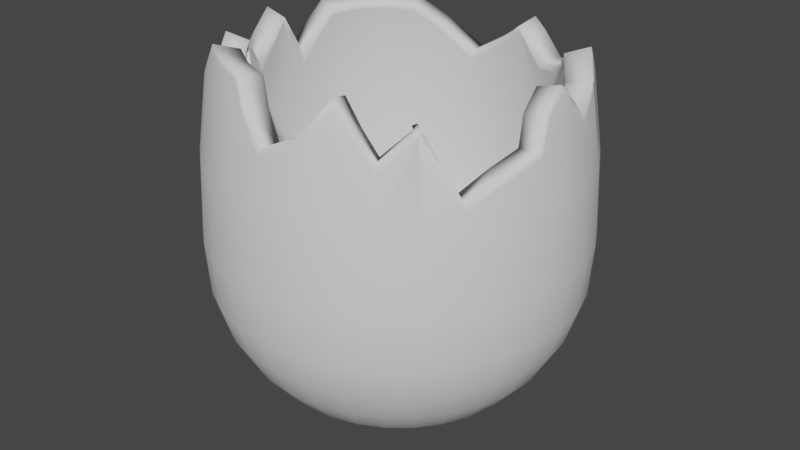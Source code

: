 # Source: jajko_Chrzanowski.blend  (saved by Blender 2.92.15; exported with 4.5.12 LTS)
import bpy
from mathutils import Matrix  # noqa: F401  (used for matrix-valued properties, if any)

bpy.ops.wm.read_factory_settings(use_empty=True)
scene = bpy.context.scene
scene.name = 'Scene'

# ---- collections
col_collection = bpy.data.collections.new('Collection'); scene.collection.children.link(col_collection)

# ---- world
world_world = bpy.data.worlds.new('World'); scene.world = world_world
world_world.use_nodes = True; world_world.node_tree.nodes.clear()
_N = world_world.node_tree.nodes; _L = world_world.node_tree.links
n0 = _N.new('ShaderNodeOutputWorld'); n0.name = 'World Output'; n0.location = (300, 300)
n1 = _N.new('ShaderNodeBackground'); n1.name = 'Background'; n1.location = (10, 300)
n1.inputs[0].default_value = (0.05088, 0.05088, 0.05088, 1.0)
_L.new(n1.outputs[0], n0.inputs[0])
n0.is_active_output = True
world_world.color = (0.05088, 0.05088, 0.05088)
world_world.use_sun_shadow = False
world_world.sun_shadow_jitter_overblur = 0.0

# ---- meshes
me_sphere = bpy.data.meshes.new('Sphere')
me_sphere.from_pydata([(0.0, 0.9808, 0.5096), (0.0, 1.0, 0.08461), (0.0, 0.9808, -0.1951), (0.0, 0.5556, -0.8315), (0.1802, 0.9061, 0.9183), (0.1913, 0.9619, 0.5096), (0.1951, 0.9808, 0.08461), (0.1913, 0.9619, -0.1951), (0.1802, 0.9061, -0.3827), (0.1622, 0.8155, -0.5556), (0.1379, 0.6935, -0.7071), (0.1084, 0.5449, -0.8315), (0.07466, 0.3753, -0.9239), (0.03806, 0.1913, -0.9808), (0.3753, 0.9061, 0.5096), (0.3827, 0.9239, 0.08461), (0.3753, 0.9061, -0.1951), (0.3536, 0.8536, -0.3827), (0.3182, 0.7682, -0.5556), (0.2706, 0.6533, -0.7071), (0.2126, 0.5133, -0.8315), (0.1464, 0.3536, -0.9239), (0.07466, 0.1802, -0.9808), (0.5449, 0.8155, 0.5096), (0.5556, 0.8315, 0.08461), (0.5449, 0.8155, -0.1951), (0.5133, 0.7682, -0.3827), (0.4619, 0.6913, -0.5556), (0.3928, 0.5879, -0.7071), (0.3087, 0.4619, -0.8315), (0.2126, 0.3182, -0.9239), (0.1084, 0.1622, -0.9808), (0.6533, 0.6533, 0.9183), (0.6935, 0.6935, 0.5096), (0.7071, 0.7071, 0.08461), (0.6935, 0.6935, -0.1951), (0.6533, 0.6533, -0.3827), (0.5879, 0.5879, -0.5556), (0.5, 0.5, -0.7071), (0.3928, 0.3928, -0.8315), (0.2706, 0.2706, -0.9239), (0.1379, 0.1379, -0.9808), (0.7682, 0.5133, 0.9183), (0.8155, 0.5449, 0.5096), (0.8315, 0.5556, 0.08461), (0.8155, 0.5449, -0.1951), (0.7682, 0.5133, -0.3827), (0.6913, 0.4619, -0.5556), (0.5879, 0.3928, -0.7071), (0.4619, 0.3087, -0.8315), (0.3182, 0.2126, -0.9239), (0.1622, 0.1084, -0.9808), (0.8536, 0.3536, 0.9183), (0.9061, 0.3753, 0.5096), (0.9239, 0.3827, 0.08461), (0.9061, 0.3753, -0.1951), (0.8536, 0.3536, -0.3827), (0.7682, 0.3182, -0.5556), (0.6533, 0.2706, -0.7071), (0.5133, 0.2126, -0.8315), (0.3536, 0.1464, -0.9239), (0.1802, 0.07466, -0.9808), (0.9619, 0.1913, 0.5096), (0.9808, 0.1951, 0.08461), (0.9619, 0.1913, -0.1951), (0.9061, 0.1802, -0.3827), (0.8155, 0.1622, -0.5556), (0.6935, 0.1379, -0.7071), (0.5449, 0.1084, -0.8315), (0.3753, 0.07466, -0.9239), (0.1913, 0.03806, -0.9808), (0.9239, -2.745e-07, 0.9183), (0.9808, -3.937e-07, 0.5096), (1.0, -3.788e-07, 0.08461), (0.9808, -3.937e-07, -0.1951), (0.9239, -2.298e-07, -0.3827), (0.8315, -3.341e-07, -0.5556), (0.7071, -3.192e-07, -0.7071), (0.5556, -3.415e-07, -0.8315), (0.3827, -3.043e-07, -0.9239), (0.1951, -3.08e-07, -0.9808), (0.9619, -0.1913, 0.5096), (0.9808, -0.1951, 0.08461), (0.9619, -0.1913, -0.1951), (0.9061, -0.1802, -0.3827), (0.8155, -0.1622, -0.5556), (0.6935, -0.138, -0.7071), (0.5449, -0.1084, -0.8315), (0.3753, -0.07466, -0.9239), (0.1913, -0.03806, -0.9808), (0.9061, -0.3753, 0.5096), (0.9239, -0.3827, 0.08461), (0.9061, -0.3753, -0.1951), (0.8536, -0.3536, -0.3827), (0.7682, -0.3182, -0.5556), (0.6533, -0.2706, -0.7071), (0.5133, -0.2126, -0.8315), (0.3536, -0.1464, -0.9239), (0.1802, -0.07466, -0.9808), (0.8155, -0.5449, 0.5096), (0.8315, -0.5556, 0.08461), (0.8155, -0.5449, -0.1951), (0.7682, -0.5133, -0.3827), (0.6913, -0.4619, -0.5556), (0.5879, -0.3928, -0.7071), (0.4619, -0.3087, -0.8315), (0.3182, -0.2126, -0.9239), (0.1622, -0.1084, -0.9808), (0.6533, -0.6533, 0.9183), (0.6935, -0.6935, 0.5096), (0.7071, -0.7071, 0.08461), (0.6935, -0.6935, -0.1951), (0.6533, -0.6533, -0.3827), (0.5879, -0.5879, -0.5556), (0.5, -0.5, -0.7071), (0.3928, -0.3928, -0.8315), (0.2706, -0.2706, -0.9239), (0.1379, -0.138, -0.9808), (0.5449, -0.8155, 0.5096), (0.5556, -0.8315, 0.08461), (0.5449, -0.8155, -0.1951), (0.5133, -0.7682, -0.3827), (0.4619, -0.6913, -0.5556), (0.3928, -0.5879, -0.7071), (0.3087, -0.4619, -0.8315), (0.2126, -0.3182, -0.9239), (0.1084, -0.1622, -0.9808), (0.0, -3.258e-07, -1.0), (0.3536, -0.8536, 0.9183), (0.3753, -0.9061, 0.5096), (0.3827, -0.9239, 0.08461), (0.3753, -0.9061, -0.1951), (0.3536, -0.8536, -0.3827), (0.3182, -0.7682, -0.5556), (0.2706, -0.6533, -0.7071), (0.2126, -0.5133, -0.8315), (0.1464, -0.3536, -0.9239), (0.07466, -0.1802, -0.9808), (0.1913, -0.9619, 0.5096), (0.1951, -0.9808, 0.08461), (0.1913, -0.9619, -0.1951), (0.1802, -0.9061, -0.3827), (0.1622, -0.8155, -0.5556), (0.1379, -0.6935, -0.7071), (0.1084, -0.5449, -0.8315), (0.07466, -0.3753, -0.9239), (0.03806, -0.1913, -0.9808), (-8.544e-08, -0.9808, 0.5096), (-1.003e-07, -1.0, 0.08461), (-8.544e-08, -0.9808, -0.1951), (6.357e-08, -0.9239, -0.3827), (-8.544e-08, -0.8315, -0.5556), (-2.584e-08, -0.7071, -0.7071), (-1.094e-08, -0.5556, -0.8315), (3.964e-09, -0.3827, -0.9239), (3.964e-09, -0.1951, -0.9808), (-0.1802, -0.9061, 0.9183), (-0.1913, -0.9619, 0.5096), (-0.1951, -0.9808, 0.08461), (-0.1913, -0.9619, -0.1951), (-0.1802, -0.9061, -0.3827), (-0.1622, -0.8155, -0.5556), (-0.1379, -0.6935, -0.7071), (-0.1084, -0.5449, -0.8315), (-0.07466, -0.3753, -0.9239), (-0.03806, -0.1913, -0.9808), (-0.3536, -0.8536, 0.9183), (-0.3753, -0.9061, 0.5096), (-0.3827, -0.9239, 0.08461), (-0.3753, -0.9061, -0.1951), (-0.3536, -0.8536, -0.3827), (-0.3182, -0.7682, -0.5556), (-0.2706, -0.6533, -0.7071), (-0.2126, -0.5133, -0.8315), (-0.1464, -0.3536, -0.9239), (-0.07466, -0.1802, -0.9808), (-0.5133, -0.7682, 0.9183), (-0.5449, -0.8155, 0.5096), (-0.5556, -0.8315, 0.08461), (-0.5449, -0.8155, -0.1951), (-0.5133, -0.7682, -0.3827), (-0.4619, -0.6913, -0.5556), (-0.3928, -0.5879, -0.7071), (-0.3087, -0.4619, -0.8315), (-0.2126, -0.3182, -0.9239), (-0.1084, -0.1622, -0.9808), (-0.6935, -0.6935, 0.5096), (-0.7071, -0.7071, 0.08461), (-0.6935, -0.6935, -0.1951), (-0.6533, -0.6533, -0.3827), (-0.5879, -0.5879, -0.5556), (-0.5, -0.5, -0.7071), (-0.3928, -0.3928, -0.8315), (-0.2706, -0.2706, -0.9239), (-0.1379, -0.1379, -0.9808), (-0.8155, -0.5449, 0.5096), (-0.8315, -0.5556, 0.08461), (-0.8155, -0.5449, -0.1951), (-0.7682, -0.5133, -0.3827), (-0.6913, -0.4619, -0.5556), (-0.5879, -0.3928, -0.7071), (-0.4619, -0.3087, -0.8315), (-0.3182, -0.2126, -0.9239), (-0.1622, -0.1084, -0.9808), (-0.8536, -0.3536, 0.9183), (-0.9061, -0.3753, 0.5096), (-0.9239, -0.3827, 0.08461), (-0.9061, -0.3753, -0.1951), (-0.8536, -0.3536, -0.3827), (-0.7682, -0.3182, -0.5556), (-0.6533, -0.2706, -0.7071), (-0.5133, -0.2126, -0.8315), (-0.3536, -0.1464, -0.9239), (-0.1802, -0.07466, -0.9808), (-0.9619, -0.1913, 0.5096), (-0.9808, -0.1951, 0.08461), (-0.9619, -0.1913, -0.1951), (-0.9061, -0.1802, -0.3827), (-0.8155, -0.1622, -0.5556), (-0.6935, -0.1379, -0.7071), (-0.5449, -0.1084, -0.8315), (-0.3753, -0.07466, -0.9239), (-0.1913, -0.03806, -0.9808), (-0.9239, -3.192e-07, 0.9183), (-0.9808, -9.567e-08, 0.5096), (-1.0, -1.404e-07, 0.08461), (-0.9808, -9.567e-08, -0.1951), (-0.9239, -3.192e-07, -0.3827), (-0.8315, -1.404e-07, -0.5556), (-0.7071, -1.851e-07, -0.7071), (-0.5556, -2.596e-07, -0.8315), (-0.3827, -2.521e-07, -0.9239), (-0.1951, -3.155e-07, -0.9808), (-0.9619, 0.1913, 0.5096), (-0.9808, 0.1951, 0.08461), (-0.9619, 0.1913, -0.1951), (-0.9061, 0.1802, -0.3827), (-0.8155, 0.1622, -0.5556), (-0.6935, 0.1379, -0.7071), (-0.5449, 0.1084, -0.8315), (-0.3753, 0.07466, -0.9239), (-0.1913, 0.03806, -0.9808), (-0.8536, 0.3536, 0.9183), (-0.9061, 0.3753, 0.5096), (-0.9239, 0.3827, 0.08461), (-0.9061, 0.3753, -0.1951), (-0.8536, 0.3536, -0.3827), (-0.7682, 0.3182, -0.5556), (-0.6533, 0.2706, -0.7071), (-0.5133, 0.2126, -0.8315), (-0.3536, 0.1464, -0.9239), (-0.1802, 0.07466, -0.9808), (-0.7682, 0.5133, 0.9183), (-0.8155, 0.5449, 0.5096), (-0.8315, 0.5556, 0.08461), (-0.8155, 0.5449, -0.1951), (-0.7682, 0.5133, -0.3827), (-0.6913, 0.4619, -0.5556), (-0.5879, 0.3928, -0.7071), (-0.4619, 0.3087, -0.8315), (-0.3182, 0.2126, -0.9239), (-0.1622, 0.1084, -0.9808), (-0.6533, 0.6533, 0.9183), (-0.6935, 0.6935, 0.5096), (-0.7071, 0.7071, 0.08461), (-0.6935, 0.6935, -0.1951), (-0.6533, 0.6533, -0.3827), (-0.5879, 0.5879, -0.5556), (-0.5, 0.5, -0.7071), (-0.3928, 0.3928, -0.8315), (-0.2706, 0.2706, -0.9239), (-0.1379, 0.1379, -0.9808), (-0.5133, 0.7682, 0.9183), (-0.5449, 0.8155, 0.5096), (-0.5556, 0.8315, 0.08461), (-0.5449, 0.8155, -0.1951), (-0.5133, 0.7682, -0.3827), (-0.4619, 0.6913, -0.5556), (-0.3928, 0.5879, -0.7071), (-0.3087, 0.4619, -0.8315), (-0.2126, 0.3182, -0.9239), (-0.1084, 0.1622, -0.9808), (-0.3753, 0.9061, 0.5096), (-0.3827, 0.9239, 0.08461), (-0.3753, 0.9061, -0.1951), (-0.3536, 0.8536, -0.3827), (-0.3182, 0.7682, -0.5556), (-0.2706, 0.6533, -0.7071), (-0.2126, 0.5133, -0.8315), (-0.1464, 0.3536, -0.9239), (-0.07466, 0.1802, -0.9808), (-0.1913, 0.9619, 0.5096), (-0.1951, 0.9808, 0.08461), (-0.1913, 0.9619, -0.1951), (-0.1802, 0.9061, -0.3827), (-0.1622, 0.8155, -0.5556), (-0.1379, 0.6935, -0.7071), (-0.1084, 0.5449, -0.8315), (-0.07466, 0.3753, -0.9239), (-0.03806, 0.1913, -0.9808), (6.357e-08, 0.9239, -0.3827), (2.722e-07, 0.8315, -0.5556), (1.53e-07, 0.7071, -0.7071), (7.847e-08, 0.3827, -0.9239), (1.514e-08, 0.1951, -0.9808), (-0.916, -0.0805, 0.9183), (0.8508, 0.3524, 0.9305), (-0.1851, 0.9307, 0.738), (-0.8973, -2.677e-07, 1.027), (0.8593, 0.3347, 0.9183), (-0.8725, 0.291, 0.9183), (-0.9159, 0.08128, 0.9183), (-0.7471, 0.4992, 1.022), (-0.3389, -0.8183, 1.074), (0.8038, -0.5371, 0.6105), (0.0, 0.9337, 0.848), (0.9114, -0.1271, 0.9183), (0.6641, -0.6401, 0.9183), (0.6473, -0.6473, 0.9528), (0.7461, 0.4985, 1.027), (0.6214, -0.6795, 0.9183), (0.3402, -0.8212, 1.061), (1.211e-08, -0.9435, 0.7772), (0.9207, 0.1831, 0.8117), (-0.9284, 0.1847, 0.7553), (0.9004, -2.896e-07, 1.014), (-0.8339, 0.3454, 1.005), (0.8814, -0.3651, 0.7017), (0.651, 0.651, 0.9315), (0.5205, 0.7789, 0.8253), (-0.6412, -0.6632, 0.9183), (0.09939, 0.9141, 0.9183), (0.1774, 0.892, 0.9771), (-0.5021, 0.7514, 1.001), (-0.7975, -0.5329, 0.6652), (-0.8374, -0.3469, 0.9897), (0.5232, -0.783, 0.79), (0.1817, -0.9137, 0.8629), (0.6354, 0.668, 0.9183), (0.915, 0.09004, 0.9183), (0.2266, -0.8921, 0.9183), (0.4386, -0.8081, 0.9183), (-0.8338, -0.3905, 0.9183), (-0.4037, 0.8267, 0.9183), (0.9274, -0.1845, 0.7627), (-0.6551, -0.6551, 0.9003), (0.36, 0.869, 0.7979), (0.2459, 0.8862, 0.9183), (-0.4899, -0.7332, 1.09), (-0.1736, -0.8726, 1.058), (-0.09959, -0.9141, 0.9183), (-0.6356, 0.6356, 1.02), (-0.3557, 0.8587, 0.8783), (-0.8721, -0.2924, 0.9183), (-0.9246, -0.1839, 0.7828), (0.1164, 0.9167, 0.8959), (0.01541, 0.9368, 0.8244), (-0.6414, -0.6723, 0.8824), (-0.6271, -0.6793, 0.8998), (0.5302, 0.7763, 0.7983), (0.3513, 0.8755, 0.7676), (0.228, 0.8956, 0.8985), (0.1781, 0.9032, 0.9431), (-0.9211, 0.0581, 0.903), (-0.9142, 0.0001101, 0.9829), (0.9125, -0.003272, 0.9782), (0.9206, 0.06921, 0.9), (0.2479, -0.8893, 0.9), (0.343, -0.8373, 1.019), (-0.9256, -0.1824, 0.7374), (-0.8692, -0.314, 0.9002), (0.9236, 0.1784, 0.7741), (0.859, 0.3508, 0.8951), (-0.4852, -0.7463, 1.062), (0.889, -0.3567, 0.6757), (0.9337, -0.1631, 0.74), (-0.8688, 0.3139, 0.9022), (-0.9282, 0.1829, 0.7039), (-0.8552, -0.3491, 0.9453), (0.8506, 0.368, 0.907), (0.7536, 0.5036, 0.9962), (0.6494, 0.6623, 0.8944), (-0.8477, -0.3698, 0.9049), (-0.7991, -0.5293, 0.6137), (-0.7521, 0.504, 0.9942), (-0.8349, 0.3624, 0.9793), (0.9172, -0.1037, 0.9015), (0.665, 0.6452, 0.9077), (0.6499, -0.6611, 0.9059), (0.7985, -0.5479, 0.5728), (-0.9213, -0.058, 0.902), (-0.1875, 0.9327, 0.7037), (-0.009275, -0.9455, 0.7413), (0.1993, -0.913, 0.8398), (-0.5144, 0.7516, 0.9744), (-0.6416, 0.6392, 0.9928), (0.6518, -0.6651, 0.9111), (-0.3723, 0.8552, 0.8557), (-0.42, 0.8229, 0.8955), (0.419, -0.8218, 0.9032), (0.5194, -0.7867, 0.7465), (-0.3439, -0.8234, 1.047), (-0.1238, -0.9144, 0.9036), (0.6385, -0.6705, 0.8976), (-0.1921, -0.8766, 1.032)], [], [(127, 304, 13), (2, 1, 6, 7), (300, 2, 7, 8), (301, 300, 8, 9), (302, 301, 9, 10), (3, 302, 10, 11), (303, 3, 11, 12), (0, 356, 355, 4, 5), (304, 303, 12, 13), (1, 0, 5, 6), (13, 12, 21, 22), (6, 5, 14, 15), (127, 13, 22), (7, 6, 15, 16), (8, 7, 16, 17), (9, 8, 17, 18), (10, 9, 18, 19), (11, 10, 19, 20), (4, 362, 361), (12, 11, 20, 21), (5, 4, 361, 360, 14), (19, 18, 27, 28), (20, 19, 28, 29), (21, 20, 29, 30), (14, 360, 359, 23), (22, 21, 30, 31), (15, 14, 23, 24), (127, 22, 31), (16, 15, 24, 25), (17, 16, 25, 26), (18, 17, 26, 27), (24, 23, 33, 34), (127, 31, 41), (25, 24, 34, 35), (26, 25, 35, 36), (27, 26, 36, 37), (28, 27, 37, 38), (29, 28, 38, 39), (30, 29, 39, 40), (23, 359, 381, 32, 33), (31, 30, 40, 41), (38, 37, 47, 48), (39, 38, 48, 49), (32, 387, 380, 42), (40, 39, 49, 50), (33, 32, 42, 43), (41, 40, 50, 51), (34, 33, 43, 44), (127, 41, 51), (35, 34, 44, 45), (36, 35, 45, 46), (37, 36, 46, 47), (127, 51, 61), (45, 44, 54, 55), (46, 45, 55, 56), (47, 46, 56, 57), (48, 47, 57, 58), (49, 48, 58, 59), (42, 380, 379, 52), (50, 49, 59, 60), (43, 42, 52, 53), (51, 50, 60, 61), (44, 43, 53, 54), (59, 58, 67, 68), (52, 379, 372), (60, 59, 68, 69), (53, 52, 372, 371, 62), (61, 60, 69, 70), (54, 53, 62, 63), (127, 61, 70), (55, 54, 63, 64), (56, 55, 64, 65), (57, 56, 65, 66), (58, 57, 66, 67), (65, 64, 74, 75), (66, 65, 75, 76), (67, 66, 76, 77), (68, 67, 77, 78), (69, 68, 78, 79), (62, 371, 366, 71, 72), (70, 69, 79, 80), (63, 62, 72, 73), (127, 70, 80), (64, 63, 73, 74), (71, 365, 386), (79, 78, 87, 88), (72, 71, 386, 375, 81), (80, 79, 88, 89), (73, 72, 81, 82), (127, 80, 89), (74, 73, 82, 83), (75, 74, 83, 84), (76, 75, 84, 85), (77, 76, 85, 86), (78, 77, 86, 87), (84, 83, 92, 93), (85, 84, 93, 94), (86, 85, 94, 95), (87, 86, 95, 96), (88, 87, 96, 97), (81, 375, 374, 90), (89, 88, 97, 98), (82, 81, 90, 91), (127, 89, 98), (83, 82, 91, 92), (97, 96, 105, 106), (90, 374, 389, 99), (98, 97, 106, 107), (91, 90, 99, 100), (127, 98, 107), (92, 91, 100, 101), (93, 92, 101, 102), (94, 93, 102, 103), (95, 94, 103, 104), (96, 95, 104, 105), (103, 102, 112, 113), (104, 103, 113, 114), (105, 104, 114, 115), (106, 105, 115, 116), (99, 389, 388, 108, 109), (107, 106, 116, 117), (100, 99, 109, 110), (127, 107, 117), (101, 100, 110, 111), (102, 101, 111, 112), (109, 108, 403, 400, 118), (117, 116, 125, 126), (110, 109, 118, 119), (127, 117, 126), (111, 110, 119, 120), (112, 111, 120, 121), (113, 112, 121, 122), (114, 113, 122, 123), (115, 114, 123, 124), (108, 396, 403), (116, 115, 124, 125), (122, 121, 132, 133), (123, 122, 133, 134), (124, 123, 134, 135), (125, 124, 135, 136), (118, 400, 399, 128, 129), (126, 125, 136, 137), (119, 118, 129, 130), (127, 126, 137), (120, 119, 130, 131), (121, 120, 131, 132), (137, 136, 145, 146), (130, 129, 138, 139), (127, 137, 146), (131, 130, 139, 140), (132, 131, 140, 141), (133, 132, 141, 142), (134, 133, 142, 143), (135, 134, 143, 144), (128, 368, 367), (136, 135, 144, 145), (129, 128, 367, 393, 138), (143, 142, 151, 152), (144, 143, 152, 153), (145, 144, 153, 154), (138, 393, 392, 147), (146, 145, 154, 155), (139, 138, 147, 148), (127, 146, 155), (140, 139, 148, 149), (141, 140, 149, 150), (142, 141, 150, 151), (127, 155, 165), (149, 148, 158, 159), (150, 149, 159, 160), (151, 150, 160, 161), (152, 151, 161, 162), (153, 152, 162, 163), (154, 153, 163, 164), (147, 392, 402, 156, 157), (155, 154, 164, 165), (148, 147, 157, 158), (163, 162, 172, 173), (156, 404, 401, 166), (164, 163, 173, 174), (157, 156, 166, 167), (165, 164, 174, 175), (158, 157, 167, 168), (127, 165, 175), (159, 158, 168, 169), (160, 159, 169, 170), (161, 160, 170, 171), (162, 161, 171, 172), (169, 168, 178, 179), (170, 169, 179, 180), (171, 170, 180, 181), (172, 171, 181, 182), (173, 172, 182, 183), (166, 401, 373, 176), (174, 173, 183, 184), (167, 166, 176, 177), (175, 174, 184, 185), (168, 167, 177, 178), (127, 175, 185), (183, 182, 191, 192), (176, 373, 358), (184, 183, 192, 193), (177, 176, 358, 357, 186), (185, 184, 193, 194), (178, 177, 186, 187), (127, 185, 194), (179, 178, 187, 188), (180, 179, 188, 189), (181, 180, 189, 190), (182, 181, 190, 191), (189, 188, 197, 198), (190, 189, 198, 199), (191, 190, 199, 200), (192, 191, 200, 201), (193, 192, 201, 202), (186, 357, 383, 195), (194, 193, 202, 203), (187, 186, 195, 196), (127, 194, 203), (188, 187, 196, 197), (202, 201, 211, 212), (195, 383, 382, 204, 205), (203, 202, 212, 213), (196, 195, 205, 206), (127, 203, 213), (197, 196, 206, 207), (198, 197, 207, 208), (199, 198, 208, 209), (200, 199, 209, 210), (201, 200, 210, 211), (208, 207, 216, 217), (209, 208, 217, 218), (210, 209, 218, 219), (211, 210, 219, 220), (204, 378, 370), (212, 211, 220, 221), (205, 204, 370, 369, 214), (213, 212, 221, 222), (206, 205, 214, 215), (127, 213, 222), (207, 206, 215, 216), (221, 220, 230, 231), (214, 369, 390, 223, 224), (222, 221, 231, 232), (215, 214, 224, 225), (127, 222, 232), (216, 215, 225, 226), (217, 216, 226, 227), (218, 217, 227, 228), (219, 218, 228, 229), (220, 219, 229, 230), (228, 227, 236, 237), (229, 228, 237, 238), (230, 229, 238, 239), (223, 364, 363), (231, 230, 239, 240), (224, 223, 363, 377, 233), (232, 231, 240, 241), (225, 224, 233, 234), (127, 232, 241), (226, 225, 234, 235), (227, 226, 235, 236), (241, 240, 250, 251), (234, 233, 243, 244), (127, 241, 251), (235, 234, 244, 245), (236, 235, 245, 246), (237, 236, 246, 247), (238, 237, 247, 248), (239, 238, 248, 249), (240, 239, 249, 250), (233, 377, 376, 242, 243), (248, 247, 257, 258), (249, 248, 258, 259), (242, 385, 384, 252), (250, 249, 259, 260), (243, 242, 252, 253), (251, 250, 260, 261), (244, 243, 253, 254), (127, 251, 261), (245, 244, 254, 255), (246, 245, 255, 256), (247, 246, 256, 257), (254, 253, 263, 264), (127, 261, 271), (255, 254, 264, 265), (256, 255, 265, 266), (257, 256, 266, 267), (258, 257, 267, 268), (259, 258, 268, 269), (252, 384, 395, 262), (260, 259, 269, 270), (253, 252, 262, 263), (261, 260, 270, 271), (268, 267, 277, 278), (269, 268, 278, 279), (262, 395, 394, 272), (270, 269, 279, 280), (263, 262, 272, 273), (271, 270, 280, 281), (264, 263, 273, 274), (127, 271, 281), (265, 264, 274, 275), (266, 265, 275, 276), (267, 266, 276, 277), (127, 281, 290), (275, 274, 283, 284), (276, 275, 284, 285), (277, 276, 285, 286), (278, 277, 286, 287), (279, 278, 287, 288), (272, 394, 398), (280, 279, 288, 289), (273, 272, 398, 397, 282), (281, 280, 289, 290), (274, 273, 282, 283), (288, 287, 296, 297), (289, 288, 297, 298), (282, 397, 391, 291), (290, 289, 298, 299), (283, 282, 291, 292), (127, 290, 299), (284, 283, 292, 293), (285, 284, 293, 294), (286, 285, 294, 295), (287, 286, 295, 296), (293, 292, 1, 2), (294, 293, 2, 300), (295, 294, 300, 301), (296, 295, 301, 302), (297, 296, 302, 3), (298, 297, 3, 303), (291, 391, 356, 0), (299, 298, 303, 304), (292, 291, 0, 1), (127, 299, 304), (355, 362, 4), (366, 365, 71), (376, 385, 242), (382, 378, 204), (381, 387, 32), (390, 364, 223), (388, 396, 108), (399, 368, 128), (402, 404, 156), (355, 356, 315, 331), (357, 358, 330, 345), (359, 360, 346, 329), (360, 361, 347, 346), (362, 355, 331, 332), (363, 364, 308, 311), (365, 366, 339, 325), (367, 368, 321, 340), (369, 370, 353, 354), (371, 372, 309, 323), (358, 373, 348, 330), (361, 362, 332, 347), (374, 375, 344, 327), (376, 377, 324, 310), (370, 378, 335, 353), (379, 380, 319, 306), (372, 379, 306, 309), (381, 359, 329, 338), (382, 383, 334, 342), (384, 385, 326, 312), (385, 376, 310, 326), (375, 386, 316, 344), (378, 382, 342, 335), (380, 387, 328, 319), (387, 381, 338, 328), (388, 389, 314, 317), (386, 365, 325, 316), (364, 390, 305, 308), (356, 391, 307, 315), (390, 369, 354, 305), (392, 393, 337, 322), (394, 395, 351, 333), (395, 384, 312, 351), (396, 388, 317, 318), (389, 374, 327, 314), (391, 397, 352, 307), (397, 398, 343, 352), (399, 400, 336, 341), (373, 401, 313, 348), (402, 392, 322, 350), (368, 399, 341, 321), (403, 396, 318, 320), (383, 357, 345, 334), (398, 394, 333, 343), (400, 403, 320, 336), (401, 404, 349, 313), (404, 402, 350, 349), (377, 363, 311, 324), (366, 371, 323, 339), (393, 367, 340, 337)])
me_sphere.polygons.foreach_set('use_smooth', [True] * 395)
_uv = me_sphere.uv_layers.new(name='UVMap')
_uv.uv.foreach_set('vector', [0.7344, 0.0, 0.75, 0.0625, 0.7187, 0.0625, 0.75, 0.4375, 0.75, 0.5, 0.7188, 0.5, 0.7188, 0.4375, 0.75, 0.375, 0.75, 0.4375, 0.7188, 0.4375, 0.7188, 0.375, 0.75, 0.3125, 0.75, 0.375, 0.7188, 0.375, 0.7188, 0.3125, 0.75, 0.25, 0.75, 0.3125, 0.7188, 0.3125, 0.7188, 0.25, 0.75, 0.1875, 0.75, 0.25, 0.7188, 0.25, 0.7188, 0.1875, 0.75, 0.125, 0.75, 0.1875, 0.7188, 0.1875, 0.7188, 0.125, 0.75, 0.5625, 0.7474, 0.6107, 0.73, 0.6213, 0.7188, 0.625, 0.7188, 0.5625, 0.75, 0.0625, 0.75, 0.125, 0.7188, 0.125, 0.7187, 0.0625, 0.75, 0.5, 0.75, 0.5625, 0.7188, 0.5625, 0.7188, 0.5, 0.7187, 0.0625, 0.7188, 0.125, 0.6875, 0.125, 0.6875, 0.0625, 0.7188, 0.5, 0.7188, 0.5625, 0.6875, 0.5625, 0.6875, 0.5, 0.7031, 0.0, 0.7187, 0.0625, 0.6875, 0.0625, 0.7188, 0.4375, 0.7188, 0.5, 0.6875, 0.5, 0.6875, 0.4375, 0.7188, 0.375, 0.7188, 0.4375, 0.6875, 0.4375, 0.6875, 0.375, 0.7188, 0.3125, 0.7188, 0.375, 0.6875, 0.375, 0.6875, 0.3125, 0.7188, 0.25, 0.7188, 0.3125, 0.6875, 0.3125, 0.6875, 0.25, 0.7188, 0.1875, 0.7188, 0.25, 0.6875, 0.25, 0.6875, 0.1875, 0.7188, 0.625, 0.7191, 0.629, 0.7103, 0.6217, 0.7188, 0.125, 0.7188, 0.1875, 0.6875, 0.1875, 0.6875, 0.125, 0.7188, 0.5625, 0.7188, 0.625, 0.7103, 0.6217, 0.6893, 0.602, 0.6875, 0.5625, 0.6875, 0.25, 0.6875, 0.3125, 0.6562, 0.3125, 0.6562, 0.25, 0.6875, 0.1875, 0.6875, 0.25, 0.6562, 0.25, 0.6562, 0.1875, 0.6875, 0.125, 0.6875, 0.1875, 0.6562, 0.1875, 0.6562, 0.125, 0.6875, 0.5625, 0.6893, 0.602, 0.6546, 0.6066, 0.6562, 0.5625, 0.6875, 0.0625, 0.6875, 0.125, 0.6562, 0.125, 0.6562, 0.0625, 0.6875, 0.5, 0.6875, 0.5625, 0.6562, 0.5625, 0.6562, 0.5, 0.6719, 0.0, 0.6875, 0.0625, 0.6562, 0.0625, 0.6875, 0.4375, 0.6875, 0.5, 0.6562, 0.5, 0.6562, 0.4375, 0.6875, 0.375, 0.6875, 0.4375, 0.6562, 0.4375, 0.6562, 0.375, 0.6875, 0.3125, 0.6875, 0.375, 0.6562, 0.375, 0.6562, 0.3125, 0.6562, 0.5, 0.6562, 0.5625, 0.625, 0.5625, 0.625, 0.5, 0.6406, 0.0, 0.6562, 0.0625, 0.625, 0.0625, 0.6562, 0.4375, 0.6562, 0.5, 0.625, 0.5, 0.625, 0.4375, 0.6562, 0.375, 0.6562, 0.4375, 0.625, 0.4375, 0.625, 0.375, 0.6562, 0.3125, 0.6562, 0.375, 0.625, 0.375, 0.625, 0.3125, 0.6562, 0.25, 0.6562, 0.3125, 0.625, 0.3125, 0.625, 0.25, 0.6562, 0.1875, 0.6562, 0.25, 0.625, 0.25, 0.625, 0.1875, 0.6562, 0.125, 0.6562, 0.1875, 0.625, 0.1875, 0.625, 0.125, 0.6562, 0.5625, 0.6546, 0.6066, 0.6266, 0.6211, 0.625, 0.625, 0.625, 0.5625, 0.6562, 0.0625, 0.6562, 0.125, 0.625, 0.125, 0.625, 0.0625, 0.625, 0.25, 0.625, 0.3125, 0.5937, 0.3125, 0.5937, 0.25, 0.625, 0.1875, 0.625, 0.25, 0.5937, 0.25, 0.5937, 0.1875, 0.625, 0.625, 0.6226, 0.6233, 0.5937, 0.6379, 0.5937, 0.625, 0.625, 0.125, 0.625, 0.1875, 0.5937, 0.1875, 0.5937, 0.125, 0.625, 0.5625, 0.625, 0.625, 0.5937, 0.625, 0.5937, 0.5625, 0.625, 0.0625, 0.625, 0.125, 0.5937, 0.125, 0.5937, 0.0625, 0.625, 0.5, 0.625, 0.5625, 0.5937, 0.5625, 0.5937, 0.5, 0.6094, 0.0, 0.625, 0.0625, 0.5937, 0.0625, 0.625, 0.4375, 0.625, 0.5, 0.5937, 0.5, 0.5937, 0.4375, 0.625, 0.375, 0.625, 0.4375, 0.5937, 0.4375, 0.5938, 0.375, 0.625, 0.3125, 0.625, 0.375, 0.5938, 0.375, 0.5937, 0.3125, 0.5781, 0.0, 0.5937, 0.0625, 0.5625, 0.0625, 0.5937, 0.4375, 0.5937, 0.5, 0.5625, 0.5, 0.5625, 0.4375, 0.5938, 0.375, 0.5937, 0.4375, 0.5625, 0.4375, 0.5625, 0.375, 0.5937, 0.3125, 0.5938, 0.375, 0.5625, 0.375, 0.5625, 0.3125, 0.5937, 0.25, 0.5937, 0.3125, 0.5625, 0.3125, 0.5625, 0.25, 0.5937, 0.1875, 0.5937, 0.25, 0.5625, 0.25, 0.5625, 0.1875, 0.5937, 0.625, 0.5937, 0.6379, 0.565, 0.6232, 0.5625, 0.625, 0.5937, 0.125, 0.5937, 0.1875, 0.5625, 0.1875, 0.5625, 0.125, 0.5937, 0.5625, 0.5937, 0.625, 0.5625, 0.625, 0.5625, 0.5625, 0.5937, 0.0625, 0.5937, 0.125, 0.5625, 0.125, 0.5625, 0.0625, 0.5937, 0.5, 0.5937, 0.5625, 0.5625, 0.5625, 0.5625, 0.5, 0.5625, 0.1875, 0.5625, 0.25, 0.5312, 0.25, 0.5312, 0.1875, 0.5625, 0.625, 0.565, 0.6232, 0.5617, 0.6212, 0.5625, 0.125, 0.5625, 0.1875, 0.5312, 0.1875, 0.5312, 0.125, 0.5625, 0.5625, 0.5625, 0.625, 0.5617, 0.6212, 0.5303, 0.603, 0.5312, 0.5625, 0.5625, 0.0625, 0.5625, 0.125, 0.5312, 0.125, 0.5312, 0.0625, 0.5625, 0.5, 0.5625, 0.5625, 0.5312, 0.5625, 0.5312, 0.5, 0.5469, 0.0, 0.5625, 0.0625, 0.5312, 0.0625, 0.5625, 0.4375, 0.5625, 0.5, 0.5312, 0.5, 0.5312, 0.4375, 0.5625, 0.375, 0.5625, 0.4375, 0.5312, 0.4375, 0.5312, 0.375, 0.5625, 0.3125, 0.5625, 0.375, 0.5312, 0.375, 0.5312, 0.3125, 0.5625, 0.25, 0.5625, 0.3125, 0.5312, 0.3125, 0.5312, 0.25, 0.5312, 0.375, 0.5312, 0.4375, 0.5, 0.4375, 0.5, 0.375, 0.5312, 0.3125, 0.5312, 0.375, 0.5, 0.375, 0.5, 0.3125, 0.5312, 0.25, 0.5312, 0.3125, 0.5, 0.3125, 0.5, 0.25, 0.5312, 0.1875, 0.5312, 0.25, 0.5, 0.25, 0.5, 0.1875, 0.5312, 0.125, 0.5312, 0.1875, 0.5, 0.1875, 0.5, 0.125, 0.5312, 0.5625, 0.5303, 0.603, 0.5119, 0.6222, 0.5, 0.625, 0.5, 0.5625, 0.5312, 0.0625, 0.5312, 0.125, 0.5, 0.125, 0.5, 0.0625, 0.5312, 0.5, 0.5312, 0.5625, 0.5, 0.5625, 0.5, 0.5, 0.5156, 0.0, 0.5312, 0.0625, 0.5, 0.0625, 0.5312, 0.4375, 0.5312, 0.5, 0.5, 0.5, 0.5, 0.4375, 0.5, 0.625, 0.4995, 0.6348, 0.482, 0.6222, 0.5, 0.125, 0.5, 0.1875, 0.4687, 0.1875, 0.4687, 0.125, 0.5, 0.5625, 0.5, 0.625, 0.482, 0.6222, 0.4725, 0.5977, 0.4687, 0.5625, 0.5, 0.0625, 0.5, 0.125, 0.4687, 0.125, 0.4687, 0.0625, 0.5, 0.5, 0.5, 0.5625, 0.4687, 0.5625, 0.4687, 0.5, 0.4844, 0.0, 0.5, 0.0625, 0.4687, 0.0625, 0.5, 0.4375, 0.5, 0.5, 0.4687, 0.5, 0.4687, 0.4375, 0.5, 0.375, 0.5, 0.4375, 0.4687, 0.4375, 0.4687, 0.375, 0.5, 0.3125, 0.5, 0.375, 0.4687, 0.375, 0.4687, 0.3125, 0.5, 0.25, 0.5, 0.3125, 0.4687, 0.3125, 0.4687, 0.25, 0.5, 0.1875, 0.5, 0.25, 0.4687, 0.25, 0.4687, 0.1875, 0.4687, 0.375, 0.4687, 0.4375, 0.4375, 0.4375, 0.4375, 0.375, 0.4687, 0.3125, 0.4687, 0.375, 0.4375, 0.375, 0.4375, 0.3125, 0.4687, 0.25, 0.4687, 0.3125, 0.4375, 0.3125, 0.4375, 0.25, 0.4687, 0.1875, 0.4687, 0.25, 0.4375, 0.25, 0.4375, 0.1875, 0.4687, 0.125, 0.4687, 0.1875, 0.4375, 0.1875, 0.4375, 0.125, 0.4687, 0.5625, 0.4725, 0.5977, 0.4392, 0.5879, 0.4375, 0.5625, 0.4687, 0.0625, 0.4687, 0.125, 0.4375, 0.125, 0.4375, 0.0625, 0.4687, 0.5, 0.4687, 0.5625, 0.4375, 0.5625, 0.4375, 0.5, 0.4531, 0.0, 0.4687, 0.0625, 0.4375, 0.0625, 0.4687, 0.4375, 0.4687, 0.5, 0.4375, 0.5, 0.4375, 0.4375, 0.4375, 0.125, 0.4375, 0.1875, 0.4062, 0.1875, 0.4062, 0.125, 0.4375, 0.5625, 0.4392, 0.5879, 0.4044, 0.5723, 0.4062, 0.5625, 0.4375, 0.0625, 0.4375, 0.125, 0.4062, 0.125, 0.4062, 0.0625, 0.4375, 0.5, 0.4375, 0.5625, 0.4062, 0.5625, 0.4062, 0.5, 0.4219, 0.0, 0.4375, 0.0625, 0.4062, 0.0625, 0.4375, 0.4375, 0.4375, 0.5, 0.4062, 0.5, 0.4062, 0.4375, 0.4375, 0.375, 0.4375, 0.4375, 0.4062, 0.4375, 0.4062, 0.375, 0.4375, 0.3125, 0.4375, 0.375, 0.4062, 0.375, 0.4062, 0.3125, 0.4375, 0.25, 0.4375, 0.3125, 0.4062, 0.3125, 0.4062, 0.25, 0.4375, 0.1875, 0.4375, 0.25, 0.4062, 0.25, 0.4062, 0.1875, 0.4062, 0.3125, 0.4062, 0.375, 0.375, 0.375, 0.375, 0.3125, 0.4062, 0.25, 0.4062, 0.3125, 0.375, 0.3125, 0.375, 0.25, 0.4062, 0.1875, 0.4062, 0.25, 0.375, 0.25, 0.375, 0.1875, 0.4062, 0.125, 0.4062, 0.1875, 0.375, 0.1875, 0.375, 0.125, 0.4062, 0.5625, 0.4044, 0.5723, 0.3736, 0.623, 0.375, 0.625, 0.375, 0.5625, 0.4062, 0.0625, 0.4062, 0.125, 0.375, 0.125, 0.375, 0.0625, 0.4062, 0.5, 0.4062, 0.5625, 0.375, 0.5625, 0.375, 0.5, 0.3906, 0.0, 0.4062, 0.0625, 0.375, 0.0625, 0.4062, 0.4375, 0.4062, 0.5, 0.375, 0.5, 0.375, 0.4375, 0.4062, 0.375, 0.4062, 0.4375, 0.375, 0.4375, 0.375, 0.375, 0.375, 0.5625, 0.375, 0.625, 0.3711, 0.6218, 0.343, 0.5988, 0.3437, 0.5625, 0.375, 0.0625, 0.375, 0.125, 0.3437, 0.125, 0.3437, 0.0625, 0.375, 0.5, 0.375, 0.5625, 0.3437, 0.5625, 0.3437, 0.5, 0.3594, 0.0, 0.375, 0.0625, 0.3437, 0.0625, 0.375, 0.4375, 0.375, 0.5, 0.3437, 0.5, 0.3437, 0.4375, 0.375, 0.375, 0.375, 0.4375, 0.3437, 0.4375, 0.3437, 0.375, 0.375, 0.3125, 0.375, 0.375, 0.3437, 0.375, 0.3437, 0.3125, 0.375, 0.25, 0.375, 0.3125, 0.3437, 0.3125, 0.3437, 0.25, 0.375, 0.1875, 0.375, 0.25, 0.3437, 0.25, 0.3437, 0.1875, 0.375, 0.625, 0.3735, 0.6236, 0.3711, 0.6218, 0.375, 0.125, 0.375, 0.1875, 0.3437, 0.1875, 0.3437, 0.125, 0.3437, 0.3125, 0.3437, 0.375, 0.3125, 0.375, 0.3125, 0.3125, 0.3437, 0.25, 0.3437, 0.3125, 0.3125, 0.3125, 0.3125, 0.25, 0.3437, 0.1875, 0.3437, 0.25, 0.3125, 0.25, 0.3125, 0.1875, 0.3437, 0.125, 0.3437, 0.1875, 0.3125, 0.1875, 0.3125, 0.125, 0.3437, 0.5625, 0.343, 0.5988, 0.3251, 0.6225, 0.3125, 0.625, 0.3125, 0.5625, 0.3437, 0.0625, 0.3437, 0.125, 0.3125, 0.125, 0.3125, 0.0625, 0.3437, 0.5, 0.3437, 0.5625, 0.3125, 0.5625, 0.3125, 0.5, 0.3281, 0.0, 0.3437, 0.0625, 0.3125, 0.0625, 0.3437, 0.4375, 0.3437, 0.5, 0.3125, 0.5, 0.3125, 0.4375, 0.3437, 0.375, 0.3437, 0.4375, 0.3125, 0.4375, 0.3125, 0.375, 0.3125, 0.0625, 0.3125, 0.125, 0.2812, 0.125, 0.2812, 0.0625, 0.3125, 0.5, 0.3125, 0.5625, 0.2812, 0.5625, 0.2812, 0.5, 0.2969, 0.0, 0.3125, 0.0625, 0.2812, 0.0625, 0.3125, 0.4375, 0.3125, 0.5, 0.2812, 0.5, 0.2812, 0.4375, 0.3125, 0.375, 0.3125, 0.4375, 0.2812, 0.4375, 0.2812, 0.375, 0.3125, 0.3125, 0.3125, 0.375, 0.2812, 0.375, 0.2812, 0.3125, 0.3125, 0.25, 0.3125, 0.3125, 0.2812, 0.3125, 0.2812, 0.25, 0.3125, 0.1875, 0.3125, 0.25, 0.2812, 0.25, 0.2812, 0.1875, 0.3125, 0.625, 0.3118, 0.6415, 0.2933, 0.6222, 0.3125, 0.125, 0.3125, 0.1875, 0.2812, 0.1875, 0.2812, 0.125, 0.3125, 0.5625, 0.3125, 0.625, 0.2933, 0.6222, 0.2842, 0.613, 0.2812, 0.5625, 0.2812, 0.25, 0.2812, 0.3125, 0.25, 0.3125, 0.25, 0.25, 0.2812, 0.1875, 0.2812, 0.25, 0.25, 0.25, 0.25, 0.1875, 0.2812, 0.125, 0.2812, 0.1875, 0.25, 0.1875, 0.25, 0.125, 0.2812, 0.5625, 0.2842, 0.613, 0.2484, 0.598, 0.25, 0.5625, 0.2812, 0.0625, 0.2812, 0.125, 0.25, 0.125, 0.25, 0.0625, 0.2812, 0.5, 0.2812, 0.5625, 0.25, 0.5625, 0.25, 0.5, 0.2656, 0.0, 0.2812, 0.0625, 0.25, 0.0625, 0.2812, 0.4375, 0.2812, 0.5, 0.25, 0.5, 0.25, 0.4375, 0.2812, 0.375, 0.2812, 0.4375, 0.25, 0.4375, 0.25, 0.375, 0.2812, 0.3125, 0.2812, 0.375, 0.25, 0.375, 0.25, 0.3125, 0.2344, 0.0, 0.25, 0.0625, 0.2188, 0.0625, 0.25, 0.4375, 0.25, 0.5, 0.2187, 0.5, 0.2187, 0.4375, 0.25, 0.375, 0.25, 0.4375, 0.2187, 0.4375, 0.2188, 0.375, 0.25, 0.3125, 0.25, 0.375, 0.2188, 0.375, 0.2187, 0.3125, 0.25, 0.25, 0.25, 0.3125, 0.2187, 0.3125, 0.2187, 0.25, 0.25, 0.1875, 0.25, 0.25, 0.2187, 0.25, 0.2188, 0.1875, 0.25, 0.125, 0.25, 0.1875, 0.2188, 0.1875, 0.2188, 0.125, 0.25, 0.5625, 0.2484, 0.598, 0.2286, 0.6226, 0.2188, 0.625, 0.2187, 0.5625, 0.25, 0.0625, 0.25, 0.125, 0.2188, 0.125, 0.2188, 0.0625, 0.25, 0.5, 0.25, 0.5625, 0.2187, 0.5625, 0.2187, 0.5, 0.2188, 0.1875, 0.2187, 0.25, 0.1875, 0.25, 0.1875, 0.1875, 0.2188, 0.625, 0.2157, 0.6439, 0.187, 0.6463, 0.1875, 0.625, 0.2188, 0.125, 0.2188, 0.1875, 0.1875, 0.1875, 0.1875, 0.125, 0.2187, 0.5625, 0.2188, 0.625, 0.1875, 0.625, 0.1875, 0.5625, 0.2188, 0.0625, 0.2188, 0.125, 0.1875, 0.125, 0.1875, 0.0625, 0.2187, 0.5, 0.2187, 0.5625, 0.1875, 0.5625, 0.1875, 0.5, 0.2031, 0.0, 0.2188, 0.0625, 0.1875, 0.0625, 0.2187, 0.4375, 0.2187, 0.5, 0.1875, 0.5, 0.1875, 0.4375, 0.2188, 0.375, 0.2187, 0.4375, 0.1875, 0.4375, 0.1875, 0.375, 0.2187, 0.3125, 0.2188, 0.375, 0.1875, 0.375, 0.1875, 0.3125, 0.2187, 0.25, 0.2187, 0.3125, 0.1875, 0.3125, 0.1875, 0.25, 0.1875, 0.4375, 0.1875, 0.5, 0.1562, 0.5, 0.1562, 0.4375, 0.1875, 0.375, 0.1875, 0.4375, 0.1562, 0.4375, 0.1563, 0.375, 0.1875, 0.3125, 0.1875, 0.375, 0.1563, 0.375, 0.1562, 0.3125, 0.1875, 0.25, 0.1875, 0.3125, 0.1562, 0.3125, 0.1563, 0.25, 0.1875, 0.1875, 0.1875, 0.25, 0.1563, 0.25, 0.1563, 0.1875, 0.1875, 0.625, 0.187, 0.6463, 0.1582, 0.6487, 0.1563, 0.625, 0.1875, 0.125, 0.1875, 0.1875, 0.1563, 0.1875, 0.1563, 0.125, 0.1875, 0.5625, 0.1875, 0.625, 0.1563, 0.625, 0.1562, 0.5625, 0.1875, 0.0625, 0.1875, 0.125, 0.1563, 0.125, 0.1563, 0.0625, 0.1875, 0.5, 0.1875, 0.5625, 0.1562, 0.5625, 0.1562, 0.5, 0.1719, 0.0, 0.1875, 0.0625, 0.1563, 0.0625, 0.1563, 0.1875, 0.1563, 0.25, 0.125, 0.25, 0.125, 0.1875, 0.1563, 0.625, 0.1582, 0.6487, 0.1313, 0.622, 0.1563, 0.125, 0.1563, 0.1875, 0.125, 0.1875, 0.125, 0.125, 0.1562, 0.5625, 0.1563, 0.625, 0.1313, 0.622, 0.1286, 0.6195, 0.125, 0.5625, 0.1563, 0.0625, 0.1563, 0.125, 0.125, 0.125, 0.125, 0.0625, 0.1562, 0.5, 0.1562, 0.5625, 0.125, 0.5625, 0.125, 0.5, 0.1406, 0.0, 0.1563, 0.0625, 0.125, 0.0625, 0.1562, 0.4375, 0.1562, 0.5, 0.125, 0.5, 0.125, 0.4375, 0.1563, 0.375, 0.1562, 0.4375, 0.125, 0.4375, 0.125, 0.375, 0.1562, 0.3125, 0.1563, 0.375, 0.125, 0.375, 0.125, 0.3125, 0.1563, 0.25, 0.1562, 0.3125, 0.125, 0.3125, 0.125, 0.25, 0.125, 0.375, 0.125, 0.4375, 0.09375, 0.4375, 0.09375, 0.375, 0.125, 0.3125, 0.125, 0.375, 0.09375, 0.375, 0.09375, 0.3125, 0.125, 0.25, 0.125, 0.3125, 0.09375, 0.3125, 0.09375, 0.25, 0.125, 0.1875, 0.125, 0.25, 0.09375, 0.25, 0.09375, 0.1875, 0.125, 0.125, 0.125, 0.1875, 0.09375, 0.1875, 0.09375, 0.125, 0.125, 0.5625, 0.1286, 0.6195, 0.09324, 0.5786, 0.09375, 0.5625, 0.125, 0.0625, 0.125, 0.125, 0.09375, 0.125, 0.09375, 0.0625, 0.125, 0.5, 0.125, 0.5625, 0.09375, 0.5625, 0.09375, 0.5, 0.1094, 0.0, 0.125, 0.0625, 0.09375, 0.0625, 0.125, 0.4375, 0.125, 0.5, 0.09375, 0.5, 0.09375, 0.4375, 0.09375, 0.125, 0.09375, 0.1875, 0.0625, 0.1875, 0.0625, 0.125, 0.09375, 0.5625, 0.09324, 0.5786, 0.06551, 0.6228, 0.0625, 0.625, 0.0625, 0.5625, 0.09375, 0.0625, 0.09375, 0.125, 0.0625, 0.125, 0.0625, 0.0625, 0.09375, 0.5, 0.09375, 0.5625, 0.0625, 0.5625, 0.0625, 0.5, 0.07813, 0.0, 0.09375, 0.0625, 0.0625, 0.0625, 0.09375, 0.4375, 0.09375, 0.5, 0.0625, 0.5, 0.0625, 0.4375, 0.09375, 0.375, 0.09375, 0.4375, 0.0625, 0.4375, 0.0625, 0.375, 0.09375, 0.3125, 0.09375, 0.375, 0.0625, 0.375, 0.0625, 0.3125, 0.09375, 0.25, 0.09375, 0.3125, 0.0625, 0.3125, 0.0625, 0.25, 0.09375, 0.1875, 0.09375, 0.25, 0.0625, 0.25, 0.0625, 0.1875, 0.0625, 0.375, 0.0625, 0.4375, 0.03125, 0.4375, 0.03125, 0.375, 0.0625, 0.3125, 0.0625, 0.375, 0.03125, 0.375, 0.03125, 0.3125, 0.0625, 0.25, 0.0625, 0.3125, 0.03125, 0.3125, 0.03125, 0.25, 0.0625, 0.1875, 0.0625, 0.25, 0.03125, 0.25, 0.03125, 0.1875, 0.0625, 0.625, 0.06158, 0.6292, 0.05511, 0.622, 0.0625, 0.125, 0.0625, 0.1875, 0.03125, 0.1875, 0.03125, 0.125, 0.0625, 0.5625, 0.0625, 0.625, 0.05511, 0.622, 0.03088, 0.5974, 0.03125, 0.5625, 0.0625, 0.0625, 0.0625, 0.125, 0.03125, 0.125, 0.03125, 0.0625, 0.0625, 0.5, 0.0625, 0.5625, 0.03125, 0.5625, 0.03125, 0.5, 0.04688, 0.0, 0.0625, 0.0625, 0.03125, 0.0625, 0.0625, 0.4375, 0.0625, 0.5, 0.03125, 0.5, 0.03125, 0.4375, 0.03125, 0.125, 0.03125, 0.1875, 5.96e-08, 0.1875, 8.941e-08, 0.125, 0.03125, 0.5625, 0.03088, 0.5974, 0.01, 0.6225, 5.96e-08, 0.625, 0.0, 0.5625, 0.03125, 0.0625, 0.03125, 0.125, 8.941e-08, 0.125, 2.384e-07, 0.0625, 0.03125, 0.5, 0.03125, 0.5625, 0.0, 0.5625, 0.0, 0.5, 0.01563, 0.0, 0.03125, 0.0625, 2.384e-07, 0.0625, 0.03125, 0.4375, 0.03125, 0.5, 0.0, 0.5, 0.0, 0.4375, 0.03125, 0.375, 0.03125, 0.4375, 0.0, 0.4375, 5.96e-08, 0.375, 0.03125, 0.3125, 0.03125, 0.375, 5.96e-08, 0.375, 0.0, 0.3125, 0.03125, 0.25, 0.03125, 0.3125, 0.0, 0.3125, 0.0, 0.25, 0.03125, 0.1875, 0.03125, 0.25, 0.0, 0.25, 5.96e-08, 0.1875, 1.0, 0.3125, 1.0, 0.375, 0.9688, 0.375, 0.9688, 0.3125, 1.0, 0.25, 1.0, 0.3125, 0.9688, 0.3125, 0.9688, 0.25, 1.0, 0.1875, 1.0, 0.25, 0.9688, 0.25, 0.9688, 0.1875, 1.0, 0.625, 1.0, 0.6355, 0.99, 0.6226, 1.0, 0.125, 1.0, 0.1875, 0.9688, 0.1875, 0.9688, 0.125, 1.0, 0.5625, 1.0, 0.625, 0.99, 0.6226, 0.9692, 0.5924, 0.9688, 0.5625, 1.0, 0.0625, 1.0, 0.125, 0.9688, 0.125, 0.9688, 0.0625, 1.0, 0.5, 1.0, 0.5625, 0.9688, 0.5625, 0.9688, 0.5, 0.9844, 0.0, 1.0, 0.0625, 0.9688, 0.0625, 1.0, 0.4375, 1.0, 0.5, 0.9688, 0.5, 0.9688, 0.4375, 1.0, 0.375, 1.0, 0.4375, 0.9688, 0.4375, 0.9688, 0.375, 0.9688, 0.0625, 0.9688, 0.125, 0.9375, 0.125, 0.9375, 0.0625, 0.9688, 0.5, 0.9688, 0.5625, 0.9375, 0.5625, 0.9375, 0.5, 0.9531, 0.0, 0.9688, 0.0625, 0.9375, 0.0625, 0.9688, 0.4375, 0.9688, 0.5, 0.9375, 0.5, 0.9375, 0.4375, 0.9688, 0.375, 0.9688, 0.4375, 0.9375, 0.4375, 0.9375, 0.375, 0.9688, 0.3125, 0.9688, 0.375, 0.9375, 0.375, 0.9375, 0.3125, 0.9688, 0.25, 0.9688, 0.3125, 0.9375, 0.3125, 0.9375, 0.25, 0.9688, 0.1875, 0.9688, 0.25, 0.9375, 0.25, 0.9375, 0.1875, 0.9688, 0.125, 0.9688, 0.1875, 0.9375, 0.1875, 0.9375, 0.125, 0.9688, 0.5625, 0.9692, 0.5924, 0.9449, 0.6224, 0.9375, 0.625, 0.9375, 0.5625, 0.9375, 0.25, 0.9375, 0.3125, 0.9062, 0.3125, 0.9062, 0.25, 0.9375, 0.1875, 0.9375, 0.25, 0.9062, 0.25, 0.9062, 0.1875, 0.9375, 0.625, 0.9348, 0.6351, 0.906, 0.6376, 0.9062, 0.625, 0.9375, 0.125, 0.9375, 0.1875, 0.9062, 0.1875, 0.9063, 0.125, 0.9375, 0.5625, 0.9375, 0.625, 0.9062, 0.625, 0.9062, 0.5625, 0.9375, 0.0625, 0.9375, 0.125, 0.9063, 0.125, 0.9063, 0.0625, 0.9375, 0.5, 0.9375, 0.5625, 0.9062, 0.5625, 0.9062, 0.5, 0.9219, 0.0, 0.9375, 0.0625, 0.9063, 0.0625, 0.9375, 0.4375, 0.9375, 0.5, 0.9062, 0.5, 0.9062, 0.4375, 0.9375, 0.375, 0.9375, 0.4375, 0.9062, 0.4375, 0.9062, 0.375, 0.9375, 0.3125, 0.9375, 0.375, 0.9062, 0.375, 0.9062, 0.3125, 0.9062, 0.5, 0.9062, 0.5625, 0.875, 0.5625, 0.875, 0.5, 0.8906, 0.0, 0.9063, 0.0625, 0.875, 0.0625, 0.9062, 0.4375, 0.9062, 0.5, 0.875, 0.5, 0.875, 0.4375, 0.9062, 0.375, 0.9062, 0.4375, 0.875, 0.4375, 0.875, 0.375, 0.9062, 0.3125, 0.9062, 0.375, 0.875, 0.375, 0.875, 0.3125, 0.9062, 0.25, 0.9062, 0.3125, 0.875, 0.3125, 0.875, 0.25, 0.9062, 0.1875, 0.9062, 0.25, 0.875, 0.25, 0.875, 0.1875, 0.9062, 0.625, 0.906, 0.6376, 0.8753, 0.6374, 0.875, 0.625, 0.9063, 0.125, 0.9062, 0.1875, 0.875, 0.1875, 0.875, 0.125, 0.9062, 0.5625, 0.9062, 0.625, 0.875, 0.625, 0.875, 0.5625, 0.9063, 0.0625, 0.9063, 0.125, 0.875, 0.125, 0.875, 0.0625, 0.875, 0.25, 0.875, 0.3125, 0.8438, 0.3125, 0.8438, 0.25, 0.875, 0.1875, 0.875, 0.25, 0.8438, 0.25, 0.8438, 0.1875, 0.875, 0.625, 0.8753, 0.6374, 0.8455, 0.6343, 0.8438, 0.625, 0.875, 0.125, 0.875, 0.1875, 0.8438, 0.1875, 0.8438, 0.125, 0.875, 0.5625, 0.875, 0.625, 0.8438, 0.625, 0.8438, 0.5625, 0.875, 0.0625, 0.875, 0.125, 0.8438, 0.125, 0.8438, 0.0625, 0.875, 0.5, 0.875, 0.5625, 0.8438, 0.5625, 0.8438, 0.5, 0.8594, 0.0, 0.875, 0.0625, 0.8438, 0.0625, 0.875, 0.4375, 0.875, 0.5, 0.8438, 0.5, 0.8438, 0.4375, 0.875, 0.375, 0.875, 0.4375, 0.8438, 0.4375, 0.8438, 0.375, 0.875, 0.3125, 0.875, 0.375, 0.8438, 0.375, 0.8438, 0.3125, 0.8281, 0.0, 0.8438, 0.0625, 0.8125, 0.0625, 0.8438, 0.4375, 0.8438, 0.5, 0.8125, 0.5, 0.8125, 0.4375, 0.8438, 0.375, 0.8438, 0.4375, 0.8125, 0.4375, 0.8125, 0.375, 0.8438, 0.3125, 0.8438, 0.375, 0.8125, 0.375, 0.8125, 0.3125, 0.8438, 0.25, 0.8438, 0.3125, 0.8125, 0.3125, 0.8125, 0.25, 0.8438, 0.1875, 0.8438, 0.25, 0.8125, 0.25, 0.8125, 0.1875, 0.8438, 0.625, 0.8455, 0.6343, 0.825, 0.6213, 0.8438, 0.125, 0.8438, 0.1875, 0.8125, 0.1875, 0.8125, 0.125, 0.8438, 0.5625, 0.8438, 0.625, 0.825, 0.6213, 0.8153, 0.6154, 0.8125, 0.5625, 0.8438, 0.0625, 0.8438, 0.125, 0.8125, 0.125, 0.8125, 0.0625, 0.8438, 0.5, 0.8438, 0.5625, 0.8125, 0.5625, 0.8125, 0.5, 0.8125, 0.1875, 0.8125, 0.25, 0.7812, 0.25, 0.7812, 0.1875, 0.8125, 0.125, 0.8125, 0.1875, 0.7812, 0.1875, 0.7812, 0.125, 0.8125, 0.5625, 0.8153, 0.6154, 0.7816, 0.5922, 0.7812, 0.5625, 0.8125, 0.0625, 0.8125, 0.125, 0.7812, 0.125, 0.7812, 0.0625, 0.8125, 0.5, 0.8125, 0.5625, 0.7812, 0.5625, 0.7812, 0.5, 0.7969, 0.0, 0.8125, 0.0625, 0.7812, 0.0625, 0.8125, 0.4375, 0.8125, 0.5, 0.7812, 0.5, 0.7812, 0.4375, 0.8125, 0.375, 0.8125, 0.4375, 0.7812, 0.4375, 0.7812, 0.375, 0.8125, 0.3125, 0.8125, 0.375, 0.7812, 0.375, 0.7812, 0.3125, 0.8125, 0.25, 0.8125, 0.3125, 0.7812, 0.3125, 0.7812, 0.25, 0.7812, 0.4375, 0.7812, 0.5, 0.75, 0.5, 0.75, 0.4375, 0.7812, 0.375, 0.7812, 0.4375, 0.75, 0.4375, 0.75, 0.375, 0.7812, 0.3125, 0.7812, 0.375, 0.75, 0.375, 0.75, 0.3125, 0.7812, 0.25, 0.7812, 0.3125, 0.75, 0.3125, 0.75, 0.25, 0.7812, 0.1875, 0.7812, 0.25, 0.75, 0.25, 0.75, 0.1875, 0.7812, 0.125, 0.7812, 0.1875, 0.75, 0.1875, 0.75, 0.125, 0.7812, 0.5625, 0.7816, 0.5922, 0.7474, 0.6107, 0.75, 0.5625, 0.7812, 0.0625, 0.7812, 0.125, 0.75, 0.125, 0.75, 0.0625, 0.7812, 0.5, 0.7812, 0.5625, 0.75, 0.5625, 0.75, 0.5, 0.7656, 0.0, 0.7812, 0.0625, 0.75, 0.0625, 0.73, 0.6213, 0.7191, 0.629, 0.7188, 0.625, 0.5119, 0.6222, 0.4995, 0.6348, 0.5, 0.625, 0.9449, 0.6224, 0.9348, 0.6351, 0.9375, 0.625, 0.06551, 0.6228, 0.06158, 0.6292, 0.0625, 0.625, 0.6266, 0.6211, 0.6226, 0.6233, 0.625, 0.625, 0.01, 0.6225, -0.0001177, 0.6355, 5.96e-08, 0.625, 0.3736, 0.623, 0.3735, 0.6236, 0.375, 0.625, 0.3251, 0.6225, 0.3118, 0.6415, 0.3125, 0.625, 0.2286, 0.6226, 0.2157, 0.6439, 0.2188, 0.625, 0.73, 0.6213, 0.7474, 0.6107, 0.75, 0.6142, 0.7328, 0.625, 0.1286, 0.6195, 0.1313, 0.622, 0.1277, 0.625, 0.125, 0.6222, 0.6546, 0.6066, 0.6893, 0.602, 0.6875, 0.6066, 0.6562, 0.6108, 0.6893, 0.602, 0.7103, 0.6217, 0.7069, 0.625, 0.6875, 0.6066, 0.7191, 0.629, 0.73, 0.6213, 0.7328, 0.625, 0.7188, 0.6348, 0.99, 0.6226, 1.0, 0.6355, 1.0, 0.643, 0.9859, 0.625, 0.4995, 0.6348, 0.5119, 0.6222, 0.5156, 0.625, 0.5, 0.6409, 0.2933, 0.6222, 0.3118, 0.6415, 0.3125, 0.6487, 0.2896, 0.625, 0.03088, 0.5974, 0.05511, 0.622, 0.05148, 0.625, 0.03125, 0.6043, 0.5303, 0.603, 0.5617, 0.6212, 0.5591, 0.625, 0.5312, 0.6087, 0.1313, 0.622, 0.1582, 0.6487, 0.1563, 0.6534, 0.1277, 0.625, 0.7103, 0.6217, 0.7191, 0.629, 0.7188, 0.6348, 0.7069, 0.625, 0.4392, 0.5879, 0.4725, 0.5977, 0.4687, 0.6012, 0.4375, 0.5919, 0.9449, 0.6224, 0.9692, 0.5924, 0.9688, 0.6001, 0.9488, 0.625, 0.05511, 0.622, 0.06158, 0.6292, 0.0625, 0.6368, 0.05148, 0.625, 0.565, 0.6232, 0.5937, 0.6379, 0.5937, 0.643, 0.5625, 0.627, 0.5617, 0.6212, 0.565, 0.6232, 0.5625, 0.627, 0.5591, 0.625, 0.6266, 0.6211, 0.6546, 0.6066, 0.6562, 0.6108, 0.629, 0.625, 0.06551, 0.6228, 0.09324, 0.5786, 0.09375, 0.5863, 0.06972, 0.625, 0.906, 0.6376, 0.9348, 0.6351, 0.9375, 0.6394, 0.9062, 0.6421, 0.9348, 0.6351, 0.9449, 0.6224, 0.9488, 0.625, 0.9375, 0.6394, 0.4725, 0.5977, 0.482, 0.6222, 0.478, 0.625, 0.4687, 0.6012, 0.06158, 0.6292, 0.06551, 0.6228, 0.06972, 0.625, 0.0625, 0.6368, 0.5937, 0.6379, 0.6226, 0.6233, 0.625, 0.6272, 0.5937, 0.643, 0.6226, 0.6233, 0.6266, 0.6211, 0.629, 0.625, 0.625, 0.6272, 0.3736, 0.623, 0.4044, 0.5723, 0.4062, 0.5779, 0.3779, 0.625, 0.482, 0.6222, 0.4995, 0.6348, 0.5, 0.6409, 0.478, 0.625, -0.0001177, 0.6355, 0.01, 0.6225, 0.01396, 0.625, 4.243e-08, 0.643, 0.7474, 0.6107, 0.7816, 0.5922, 0.7812, 0.5974, 0.75, 0.6142, 0.01, 0.6225, 0.03088, 0.5974, 0.03125, 0.6043, 0.01396, 0.625, 0.2484, 0.598, 0.2842, 0.613, 0.2812, 0.6165, 0.25, 0.6034, 0.8455, 0.6343, 0.8753, 0.6374, 0.875, 0.6419, 0.8438, 0.6387, 0.8753, 0.6374, 0.906, 0.6376, 0.9062, 0.6421, 0.875, 0.6419, 0.3735, 0.6236, 0.3736, 0.623, 0.3779, 0.625, 0.375, 0.6307, 0.4044, 0.5723, 0.4392, 0.5879, 0.4375, 0.5919, 0.4062, 0.5779, 0.7816, 0.5922, 0.8153, 0.6154, 0.8125, 0.6189, 0.7812, 0.5974, 0.8153, 0.6154, 0.825, 0.6213, 0.8223, 0.625, 0.8125, 0.6189, 0.3251, 0.6225, 0.343, 0.5988, 0.3437, 0.6054, 0.3291, 0.625, 0.1582, 0.6487, 0.187, 0.6463, 0.1875, 0.6508, 0.1563, 0.6534, 0.2286, 0.6226, 0.2484, 0.598, 0.25, 0.6034, 0.2327, 0.625, 0.3118, 0.6415, 0.3251, 0.6225, 0.3291, 0.625, 0.3125, 0.6487, 0.3711, 0.6218, 0.3735, 0.6236, 0.375, 0.6307, 0.3679, 0.625, 0.09324, 0.5786, 0.1286, 0.6195, 0.125, 0.6222, 0.09375, 0.5863, 0.825, 0.6213, 0.8455, 0.6343, 0.8438, 0.6387, 0.8223, 0.625, 0.343, 0.5988, 0.3711, 0.6218, 0.3679, 0.625, 0.3437, 0.6054, 0.187, 0.6463, 0.2157, 0.6439, 0.2187, 0.6481, 0.1875, 0.6508, 0.2157, 0.6439, 0.2286, 0.6226, 0.2327, 0.625, 0.2187, 0.6481, 0.9692, 0.5924, 0.99, 0.6226, 0.9859, 0.625, 0.9688, 0.6001, 0.5119, 0.6222, 0.5303, 0.603, 0.5312, 0.6087, 0.5156, 0.625, 0.2842, 0.613, 0.2933, 0.6222, 0.2896, 0.625, 0.2812, 0.6165])
me_sphere.use_remesh_fix_poles = True
me_sphere.use_remesh_preserve_attributes = False
me_sphere.use_mirror_vertex_groups = False
me_sphere.update()

# ---- objects
ob_sphere = bpy.data.objects.new('Sphere', me_sphere)

# ---- transforms, parenting, visibility, modifiers, constraints
ob_sphere.location = (0.0, 0.0, 1.0)
ob_sphere.lineart.crease_threshold = 0.0
_m = ob_sphere.modifiers.new('Solidify', 'SOLIDIFY')
_m.thickness = 0.13

# ---- collection membership
col_collection.objects.link(ob_sphere)

# ---- scene / render settings (as saved in the file)
scene.frame_start = 1; scene.frame_end = 250; scene.frame_set(1)
scene.render.engine = 'BLENDER_EEVEE_NEXT'
scene.cycles.use_denoising = False
scene.cycles.samples = 128
scene.cycles.sampling_pattern = 'TABULATED_SOBOL'
scene.cycles.use_adaptive_sampling = False
scene.cycles.use_light_tree = False
scene.view_settings.view_transform = 'Filmic'
bpy.context.view_layer.update()

# ---- added for rendering (the .blend has no active camera and no usable light): camera, sun
cam_auto = bpy.data.cameras.new('AutoCamera')
cam_auto.lens = 50.0
cam_auto.sensor_width = 36.0
cam_auto.clip_end = 1000.0
ob_auto_camera = bpy.data.objects.new('AutoCamera', cam_auto)
scene.collection.objects.link(ob_auto_camera)
ob_auto_camera.location = (3.25365, -3.90438, 3.64772)
ob_auto_camera.rotation_euler = (1.09748, -7.21219e-08, 0.694738)
scene.camera = ob_auto_camera
light_auto_sun = bpy.data.lights.new('AutoSun', 'SUN')
light_auto_sun.energy = 3.0
light_auto_sun.angle = 0.0523599
ob_auto_sun = bpy.data.objects.new('AutoSun', light_auto_sun)
scene.collection.objects.link(ob_auto_sun)
ob_auto_sun.rotation_euler = (0.872665, 0.174533, 0.523599)
bpy.context.view_layer.update()
